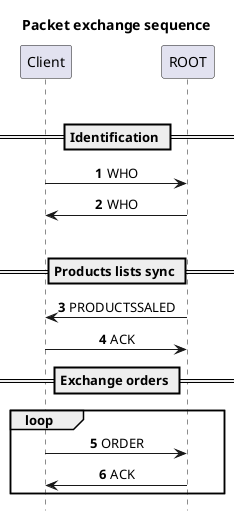

The diagram above was rendered by PlantUML. Its source (embedded in the PNG):
@startuml packet_sequence

skinparam SequenceMessageAlignment center

hide footbox
title Packet exchange sequence
autonumber

participant Client    as C1
participant ROOT      as RT

|||

== Identification ==

C1 -> RT : WHO
RT -> C1 : WHO

|||

== Products lists sync ==

RT -> C1 : PRODUCTSSALED
C1 -> RT : ACK

== Exchange orders ==

loop
    C1 -> RT : ORDER
    RT -> C1 : ACK
end

@enduml